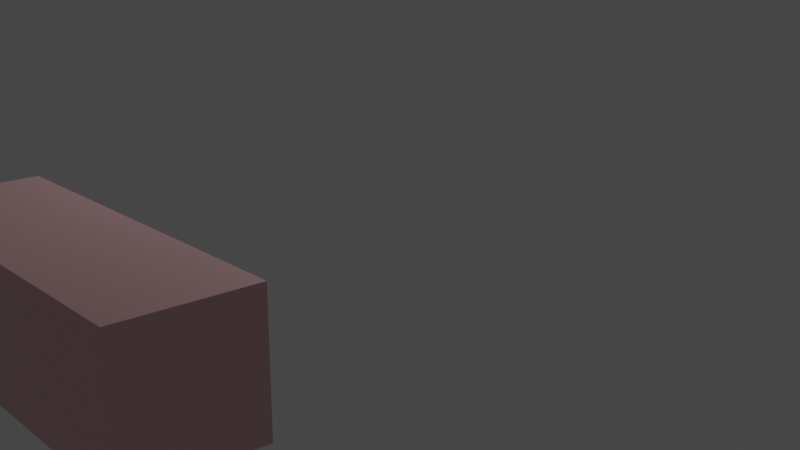 # Source: SeguirTrayectoriaKF.blend  (saved by Blender 2.90.8; exported with 4.5.12 LTS)
import bpy
from mathutils import Matrix  # noqa: F401  (used for matrix-valued properties, if any)

bpy.ops.wm.read_factory_settings(use_empty=True)
scene = bpy.context.scene
scene.name = 'Scene'

# ---- collections
col_collection = bpy.data.collections.new('Collection'); scene.collection.children.link(col_collection)

# ---- materials (node trees are filled in below, after node groups)
mat_material_001 = bpy.data.materials.new('Material.001')
mat_material_001.use_transparent_shadow = False

# ---- material node trees
mat_material_001.use_nodes = True; mat_material_001.node_tree.nodes.clear()
_N = mat_material_001.node_tree.nodes; _L = mat_material_001.node_tree.links
n0 = _N.new('ShaderNodeBsdfPrincipled'); n0.name = 'Principled BSDF'; n0.location = (10, 300)
n0.distribution = 'GGX'
n0.subsurface_method = 'BURLEY'
n0.inputs[0].default_value = (0.8, 0.4836, 0.495, 1.0)
n0.inputs[3].default_value = 1.45
n0.inputs[27].default_value = (0.0, 0.0, 0.0, 1.0)
n0.inputs[28].default_value = 1.0
n1 = _N.new('ShaderNodeOutputMaterial'); n1.name = 'Material Output'; n1.location = (300, 300)
_L.new(n0.outputs[0], n1.inputs[0])
n1.is_active_output = True

# ---- world
world_world = bpy.data.worlds.new('World'); scene.world = world_world
world_world.use_nodes = True; world_world.node_tree.nodes.clear()
_N = world_world.node_tree.nodes; _L = world_world.node_tree.links
n0 = _N.new('ShaderNodeOutputWorld'); n0.name = 'World Output'; n0.location = (300, 300)
n1 = _N.new('ShaderNodeBackground'); n1.name = 'Background'; n1.location = (10, 300)
n1.inputs[0].default_value = (0.05088, 0.05088, 0.05088, 1.0)
_L.new(n1.outputs[0], n0.inputs[0])
n0.is_active_output = True
world_world.color = (0.05088, 0.05088, 0.05088)
world_world.use_sun_shadow = False
world_world.sun_shadow_jitter_overblur = 0.0

# ---- cameras
cam_camera = bpy.data.cameras.new('Camera')
cam_camera.clip_end = 100.0
cam_camera.ortho_scale = 7.314

# ---- lights
light_light = bpy.data.lights.new('Light', 'POINT')
light_light.transmission_factor = 0.0
light_light.energy = 1000.0
light_light.shadow_soft_size = 0.1
light_light.shadow_maximum_resolution = 0.006
light_light.use_absolute_resolution = True

# ---- meshes
me_cubo = bpy.data.meshes.new('Cubo')
me_cubo.from_pydata([(-1.0, -1.0, -1.0), (-1.0, -1.0, 1.0), (-1.0, 1.0, -1.0), (-1.0, 1.0, 1.0), (1.0, -1.0, -1.0), (1.0, -1.0, 1.0), (1.0, 1.0, -1.0), (1.0, 1.0, 1.0)], [], [(0, 1, 3, 2), (2, 3, 7, 6), (6, 7, 5, 4), (4, 5, 1, 0), (2, 6, 4, 0), (7, 3, 1, 5)])
_uv = me_cubo.uv_layers.new(name='MapaUV')
_uv.uv.foreach_set('vector', [0.375, 0.0, 0.625, 0.0, 0.625, 0.25, 0.375, 0.25, 0.375, 0.25, 0.625, 0.25, 0.625, 0.5, 0.375, 0.5, 0.375, 0.5, 0.625, 0.5, 0.625, 0.75, 0.375, 0.75, 0.375, 0.75, 0.625, 0.75, 0.625, 1.0, 0.375, 1.0, 0.125, 0.5, 0.375, 0.5, 0.375, 0.75, 0.125, 0.75, 0.625, 0.5, 0.875, 0.5, 0.875, 0.75, 0.625, 0.75])
me_cubo.materials.append(mat_material_001)
me_cubo.use_remesh_fix_poles = True
me_cubo.use_remesh_preserve_attributes = False
me_cubo.use_mirror_vertex_groups = False
me_cubo.update()

# ---- curves / text
cu_c_rculo_b_zier = bpy.data.curves.new('Círculo Bézier', 'CURVE')
cu_c_rculo_b_zier.dimensions = '3D'
_sp = cu_c_rculo_b_zier.splines.new('BEZIER'); _sp.bezier_points.add(3)
_sp.bezier_points.foreach_set('co', [-1.0, 0.0, 0.0, 0.0, 1.0, 0.0, 1.0, 0.0, 0.0, 0.0, -1.0, 0.0])
_sp.bezier_points.foreach_set('handle_left', [-1.0, -0.5521, 0.0, -0.5521, 1.0, 0.0, 1.0, 0.5521, 0.0, 0.5521, -1.0, 0.0])
_sp.bezier_points.foreach_set('handle_right', [-1.0, 0.5521, 0.0, 0.5521, 1.0, 0.0, 1.0, -0.5521, 0.0, -0.5521, -1.0, 0.0])
for _p, _l, _r in zip(_sp.bezier_points, ['AUTO', 'AUTO', 'AUTO', 'AUTO'], ['AUTO', 'AUTO', 'AUTO', 'AUTO']): _p.handle_left_type = _l; _p.handle_right_type = _r
_sp.order_u = 0
_sp.order_v = 0
_sp.use_cyclic_u = True
cu_c_rculo_b_zier.path_duration = 125
cu_c_rculo_b_zier.use_path = True
cu_c_rculo_b_zier.use_path_clamp = True
cu_c_rculo_b_zier.eval_time = 34.0
cu_c_rculo_b_zier.fill_mode = 'FULL'
cu_c_rculo_b_zier_001 = bpy.data.curves.new('Círculo Bézier.001', 'CURVE')
cu_c_rculo_b_zier_001.dimensions = '3D'
_sp = cu_c_rculo_b_zier_001.splines.new('BEZIER'); _sp.bezier_points.add(3)
_sp.bezier_points.foreach_set('co', [-1.0, 0.0, 0.0, 0.0, 1.0, 0.0, 1.0, 0.0, 0.0, 0.0, -1.0, 0.0])
_sp.bezier_points.foreach_set('handle_left', [-1.0, -0.5521, 0.0, -0.5521, 1.0, 0.0, 1.0, 0.5521, 0.0, 0.5521, -1.0, 0.0])
_sp.bezier_points.foreach_set('handle_right', [-1.0, 0.5521, 0.0, 0.5521, 1.0, 0.0, 1.0, -0.5521, 0.0, -0.5521, -1.0, 0.0])
for _p, _l, _r in zip(_sp.bezier_points, ['AUTO', 'AUTO', 'AUTO', 'AUTO'], ['AUTO', 'AUTO', 'AUTO', 'AUTO']): _p.handle_left_type = _l; _p.handle_right_type = _r
_sp.order_u = 0
_sp.order_v = 0
_sp.use_cyclic_u = True
cu_c_rculo_b_zier_001.path_duration = 250
cu_c_rculo_b_zier_001.use_path = True
cu_c_rculo_b_zier_001.use_path_clamp = True
cu_c_rculo_b_zier_001.eval_time = 34.0
cu_c_rculo_b_zier_001.fill_mode = 'FULL'

# ---- objects
ob_light = bpy.data.objects.new('Light', light_light)
ob_camera = bpy.data.objects.new('Camera', cam_camera)
ob_cubo = bpy.data.objects.new('Cubo', me_cubo)
ob_c_rculo_b_zier = bpy.data.objects.new('Círculo Bézier', cu_c_rculo_b_zier)
ob_c_rculo_camara = bpy.data.objects.new('Círculo Camara', cu_c_rculo_b_zier_001)
ob_vac_o = bpy.data.objects.new('Vacío', None)

# ---- transforms, parenting, visibility, modifiers, constraints
ob_light.location = (4.076, 1.005, 5.904)
ob_light.rotation_euler = (0.6503, 0.05522, 1.866)
ob_light.lock_rotations_4d = False
ob_light.empty_display_type = 'ARROWS'
ob_light.color = (0.0, 0.0, 0.0, 0.0)
ob_light.lineart.crease_threshold = 0.0
ob_camera.location = (0.0, 0.0, 0.0)
ob_camera.lock_rotations_4d = False
ob_camera.empty_display_type = 'ARROWS'
ob_camera.color = (0.0, 0.0, 0.0, 0.0)
ob_camera.display_type = 'WIRE'
ob_camera.lineart.crease_threshold = 0.0
_c = ob_camera.constraints.new('FOLLOW_PATH'); _c.name = 'Seguir trayectoria'
_c.target = ob_c_rculo_camara
_c.forward_axis = 'TRACK_NEGATIVE_Z'
_c.up_axis = 'UP_Y'
_c.use_curve_follow = True
_c = ob_camera.constraints.new('TRACK_TO'); _c.name = 'Rastrear'
_c.active = False
_c.target = ob_vac_o
ob_cubo.location = (0.0, 0.0, 0.0)
ob_cubo.scale = (2.974, 1.0, 1.0)
ob_cubo.lineart.crease_threshold = 0.0
_c = ob_cubo.constraints.new('FOLLOW_PATH'); _c.name = 'Seguir trayectoria'
_c.active = True
_c.target = ob_c_rculo_b_zier
_c.forward_axis = 'FORWARD_X'
_c.use_curve_follow = True
ob_c_rculo_b_zier.location = (0.0, 0.0, 0.0)
ob_c_rculo_b_zier.scale = (5.541, 5.541, 5.541)
ob_c_rculo_b_zier.lineart.crease_threshold = 0.0
ob_c_rculo_camara.location = (0.0, 0.0, 5.283)
ob_c_rculo_camara.scale = (16.77, 16.77, 16.77)
ob_c_rculo_camara.lineart.crease_threshold = 0.0
ob_vac_o.location = (0.0, 0.0, 0.0)
ob_vac_o.lineart.crease_threshold = 0.0

# ---- collection membership
col_collection.objects.link(ob_light)
col_collection.objects.link(ob_camera)
col_collection.objects.link(ob_cubo)
col_collection.objects.link(ob_c_rculo_b_zier)
col_collection.objects.link(ob_c_rculo_camara)
col_collection.objects.link(ob_vac_o)

# ---- scene / render settings (as saved in the file)
scene.camera = ob_camera
scene.frame_start = 1; scene.frame_end = 250; scene.frame_set(35)
scene.render.engine = 'BLENDER_EEVEE_NEXT'
scene.cycles.use_denoising = False
scene.cycles.samples = 128
scene.cycles.sampling_pattern = 'TABULATED_SOBOL'
scene.cycles.use_adaptive_sampling = False
scene.cycles.use_light_tree = False
scene.view_settings.view_transform = 'Filmic'
bpy.context.view_layer.update()

